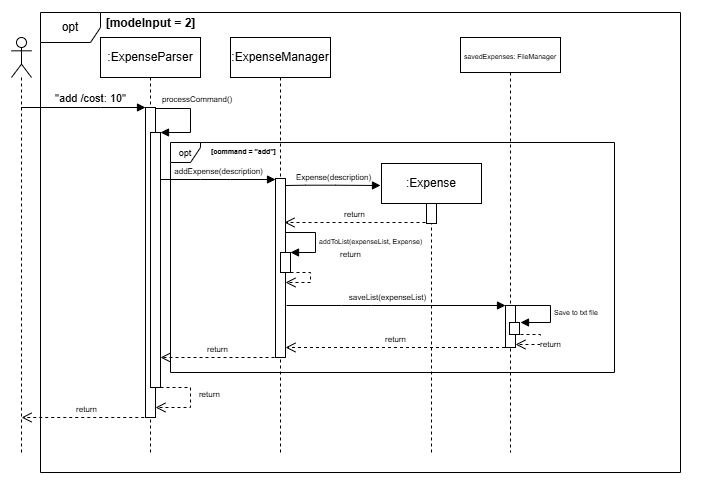

The diagram above was exported from draw.io. Its source (the exported page's mxGraphModel, read from the mxfile embedded in the PNG):
<mxGraphModel dx="1259" dy="655" grid="1" gridSize="10" guides="1" tooltips="1" connect="1" arrows="1" fold="1" page="1" pageScale="1" pageWidth="850" pageHeight="1100" background="#ffffff" math="0" shadow="0">
  <root>
    <mxCell id="0" />
    <mxCell id="1" parent="0" />
    <mxCell id="-VPXOLeV5VWgthICXCMM-1" value=":ExpenseParser" style="shape=umlLifeline;perimeter=lifelinePerimeter;whiteSpace=wrap;html=1;container=1;dropTarget=0;collapsible=0;recursiveResize=0;outlineConnect=0;portConstraint=eastwest;newEdgeStyle={&quot;curved&quot;:0,&quot;rounded&quot;:0};" parent="1" vertex="1">
      <mxGeometry x="170" y="115" width="100" height="415" as="geometry" />
    </mxCell>
    <mxCell id="-VPXOLeV5VWgthICXCMM-2" value="" style="html=1;points=[[0,0,0,0,5],[0,1,0,0,-5],[1,0,0,0,5],[1,1,0,0,-5]];perimeter=orthogonalPerimeter;outlineConnect=0;targetShapes=umlLifeline;portConstraint=eastwest;newEdgeStyle={&quot;curved&quot;:0,&quot;rounded&quot;:0};" parent="-VPXOLeV5VWgthICXCMM-1" vertex="1">
      <mxGeometry x="45" y="70" width="10" height="310" as="geometry" />
    </mxCell>
    <mxCell id="-VPXOLeV5VWgthICXCMM-3" value="" style="html=1;points=[[0,0,0,0,5],[0,1,0,0,-5],[1,0,0,0,5],[1,1,0,0,-5]];perimeter=orthogonalPerimeter;outlineConnect=0;targetShapes=umlLifeline;portConstraint=eastwest;newEdgeStyle={&quot;curved&quot;:0,&quot;rounded&quot;:0};" parent="-VPXOLeV5VWgthICXCMM-1" vertex="1">
      <mxGeometry x="50" y="95" width="10" height="255" as="geometry" />
    </mxCell>
    <mxCell id="-VPXOLeV5VWgthICXCMM-4" value="" style="shape=umlLifeline;perimeter=lifelinePerimeter;whiteSpace=wrap;html=1;container=1;dropTarget=0;collapsible=0;recursiveResize=0;outlineConnect=0;portConstraint=eastwest;newEdgeStyle={&quot;curved&quot;:0,&quot;rounded&quot;:0};participant=umlActor;" parent="1" vertex="1">
      <mxGeometry x="81" y="115" width="20" height="415" as="geometry" />
    </mxCell>
    <mxCell id="-VPXOLeV5VWgthICXCMM-5" value="&quot;add /cost: 10&quot;" style="html=1;verticalAlign=bottom;endArrow=block;curved=0;rounded=0;" parent="1" source="-VPXOLeV5VWgthICXCMM-4" target="-VPXOLeV5VWgthICXCMM-2" edge="1">
      <mxGeometry x="0.1124" width="80" relative="1" as="geometry">
        <mxPoint x="300" y="245" as="sourcePoint" />
        <mxPoint x="210" y="205" as="targetPoint" />
        <Array as="points">
          <mxPoint x="170" y="185" />
        </Array>
        <mxPoint as="offset" />
      </mxGeometry>
    </mxCell>
    <mxCell id="-VPXOLeV5VWgthICXCMM-6" value="opt" style="shape=umlFrame;whiteSpace=wrap;html=1;pointerEvents=0;" parent="1" vertex="1">
      <mxGeometry x="110" y="90" width="640" height="460" as="geometry" />
    </mxCell>
    <mxCell id="-VPXOLeV5VWgthICXCMM-7" value="[modeInput = 2]" style="text;align=center;fontStyle=1;verticalAlign=middle;spacingLeft=3;spacingRight=3;strokeColor=none;rotatable=0;points=[[0,0.5],[1,0.5]];portConstraint=eastwest;html=1;" parent="1" vertex="1">
      <mxGeometry x="185" y="93" width="70" height="16" as="geometry" />
    </mxCell>
    <mxCell id="-VPXOLeV5VWgthICXCMM-8" value="&lt;font style=&quot;font-size: 8px;&quot;&gt;processCommand()&lt;/font&gt;" style="html=1;align=left;spacingLeft=2;endArrow=block;rounded=0;edgeStyle=orthogonalEdgeStyle;curved=0;rounded=0;" parent="1" target="-VPXOLeV5VWgthICXCMM-3" edge="1">
      <mxGeometry x="-0.9412" y="10" relative="1" as="geometry">
        <mxPoint x="225" y="186" as="sourcePoint" />
        <Array as="points">
          <mxPoint x="260" y="186" />
          <mxPoint x="260" y="210" />
        </Array>
        <mxPoint x="240" y="215.96999999999997" as="targetPoint" />
        <mxPoint as="offset" />
      </mxGeometry>
    </mxCell>
    <mxCell id="-VPXOLeV5VWgthICXCMM-9" value=":ExpenseManager" style="shape=umlLifeline;perimeter=lifelinePerimeter;whiteSpace=wrap;html=1;container=1;dropTarget=0;collapsible=0;recursiveResize=0;outlineConnect=0;portConstraint=eastwest;newEdgeStyle={&quot;curved&quot;:0,&quot;rounded&quot;:0};" parent="1" vertex="1">
      <mxGeometry x="300" y="115" width="100" height="415" as="geometry" />
    </mxCell>
    <mxCell id="-VPXOLeV5VWgthICXCMM-10" value="" style="html=1;points=[[0,0,0,0,5],[0,1,0,0,-5],[1,0,0,0,5],[1,1,0,0,-5]];perimeter=orthogonalPerimeter;outlineConnect=0;targetShapes=umlLifeline;portConstraint=eastwest;newEdgeStyle={&quot;curved&quot;:0,&quot;rounded&quot;:0};" parent="-VPXOLeV5VWgthICXCMM-9" vertex="1">
      <mxGeometry x="45" y="141" width="10" height="179" as="geometry" />
    </mxCell>
    <mxCell id="-VPXOLeV5VWgthICXCMM-11" value="&lt;font style=&quot;font-size: 8px;&quot;&gt;addExpense(description)&lt;/font&gt;" style="html=1;verticalAlign=bottom;endArrow=block;curved=0;rounded=0;" parent="1" source="-VPXOLeV5VWgthICXCMM-3" target="-VPXOLeV5VWgthICXCMM-10" edge="1">
      <mxGeometry x="0.0014" width="80" relative="1" as="geometry">
        <mxPoint x="235" y="257" as="sourcePoint" />
        <mxPoint x="335" y="257" as="targetPoint" />
        <Array as="points">
          <mxPoint x="270" y="257" />
          <mxPoint x="300" y="257" />
        </Array>
        <mxPoint as="offset" />
      </mxGeometry>
    </mxCell>
    <mxCell id="-VPXOLeV5VWgthICXCMM-12" value="&lt;font style=&quot;font-size: 9px;&quot;&gt;opt&lt;/font&gt;" style="shape=umlFrame;whiteSpace=wrap;html=1;pointerEvents=0;width=30;height=20;" parent="1" vertex="1">
      <mxGeometry x="240" y="220" width="444" height="230" as="geometry" />
    </mxCell>
    <mxCell id="-VPXOLeV5VWgthICXCMM-13" value="&lt;font style=&quot;font-size: 7px;&quot;&gt;[command = &quot;add&quot;]&lt;/font&gt;" style="text;align=center;fontStyle=1;verticalAlign=middle;spacingLeft=3;spacingRight=3;strokeColor=none;rotatable=0;points=[[0,0.5],[1,0.5]];portConstraint=eastwest;html=1;" parent="1" vertex="1">
      <mxGeometry x="278" y="220" width="70" height="16" as="geometry" />
    </mxCell>
    <mxCell id="-VPXOLeV5VWgthICXCMM-14" value="&lt;font style=&quot;font-size: 8px;&quot;&gt;Expense(description)&lt;/font&gt;" style="html=1;verticalAlign=bottom;endArrow=block;curved=0;rounded=0;" parent="1" edge="1">
      <mxGeometry x="0.0014" width="80" relative="1" as="geometry">
        <mxPoint x="355" y="263" as="sourcePoint" />
        <mxPoint x="450" y="263" as="targetPoint" />
        <Array as="points">
          <mxPoint x="375" y="262.71000000000004" />
          <mxPoint x="405" y="262.71000000000004" />
        </Array>
        <mxPoint as="offset" />
      </mxGeometry>
    </mxCell>
    <mxCell id="-VPXOLeV5VWgthICXCMM-15" value=":Expense" style="shape=umlLifeline;perimeter=lifelinePerimeter;whiteSpace=wrap;html=1;container=1;dropTarget=0;collapsible=0;recursiveResize=0;outlineConnect=0;portConstraint=eastwest;newEdgeStyle={&quot;curved&quot;:0,&quot;rounded&quot;:0};" parent="1" vertex="1">
      <mxGeometry x="451" y="241" width="100" height="289" as="geometry" />
    </mxCell>
    <mxCell id="-VPXOLeV5VWgthICXCMM-16" value="" style="html=1;points=[[0,0,0,0,5],[0,1,0,0,-5],[1,0,0,0,5],[1,1,0,0,-5]];perimeter=orthogonalPerimeter;outlineConnect=0;targetShapes=umlLifeline;portConstraint=eastwest;newEdgeStyle={&quot;curved&quot;:0,&quot;rounded&quot;:0};" parent="-VPXOLeV5VWgthICXCMM-15" vertex="1">
      <mxGeometry x="45" y="40" width="10" height="20" as="geometry" />
    </mxCell>
    <mxCell id="-VPXOLeV5VWgthICXCMM-17" value="&lt;font style=&quot;font-size: 8px;&quot;&gt;return&lt;/font&gt;" style="html=1;verticalAlign=bottom;endArrow=open;dashed=1;endSize=8;curved=0;rounded=0;" parent="1" edge="1">
      <mxGeometry relative="1" as="geometry">
        <mxPoint x="354" y="300" as="targetPoint" />
        <mxPoint x="495" y="300" as="sourcePoint" />
      </mxGeometry>
    </mxCell>
    <mxCell id="-VPXOLeV5VWgthICXCMM-18" value="" style="html=1;points=[[0,0,0,0,5],[0,1,0,0,-5],[1,0,0,0,5],[1,1,0,0,-5]];perimeter=orthogonalPerimeter;outlineConnect=0;targetShapes=umlLifeline;portConstraint=eastwest;newEdgeStyle={&quot;curved&quot;:0,&quot;rounded&quot;:0};" parent="1" vertex="1">
      <mxGeometry x="350" y="330" width="10" height="20" as="geometry" />
    </mxCell>
    <mxCell id="-VPXOLeV5VWgthICXCMM-19" value="&lt;font style=&quot;font-size: 7px;&quot;&gt;addToList(expenseList, Expense)&lt;/font&gt;" style="html=1;align=left;spacingLeft=2;endArrow=block;rounded=0;edgeStyle=orthogonalEdgeStyle;curved=0;rounded=0;" parent="1" target="-VPXOLeV5VWgthICXCMM-18" edge="1">
      <mxGeometry x="0.0039" relative="1" as="geometry">
        <mxPoint x="355" y="310" as="sourcePoint" />
        <Array as="points">
          <mxPoint x="385" y="310" />
          <mxPoint x="385" y="330" />
        </Array>
        <mxPoint as="offset" />
      </mxGeometry>
    </mxCell>
    <mxCell id="-VPXOLeV5VWgthICXCMM-20" value="&lt;font style=&quot;font-size: 8px;&quot;&gt;return&lt;/font&gt;" style="html=1;verticalAlign=bottom;endArrow=open;dashed=1;endSize=8;curved=0;rounded=0;" parent="1" source="-VPXOLeV5VWgthICXCMM-18" target="-VPXOLeV5VWgthICXCMM-10" edge="1">
      <mxGeometry x="0.0909" y="-20" relative="1" as="geometry">
        <mxPoint x="360" y="380" as="targetPoint" />
        <mxPoint x="501" y="380" as="sourcePoint" />
        <Array as="points">
          <mxPoint x="380" y="350" />
          <mxPoint x="380" y="360" />
          <mxPoint x="370" y="360" />
        </Array>
        <mxPoint x="40" as="offset" />
      </mxGeometry>
    </mxCell>
    <mxCell id="-VPXOLeV5VWgthICXCMM-21" value="&lt;font style=&quot;font-size: 7px;&quot;&gt;savedExpenses: FileManager&lt;/font&gt;" style="shape=umlLifeline;perimeter=lifelinePerimeter;whiteSpace=wrap;html=1;container=1;dropTarget=0;collapsible=0;recursiveResize=0;outlineConnect=0;portConstraint=eastwest;newEdgeStyle={&quot;curved&quot;:0,&quot;rounded&quot;:0};size=35;" parent="1" vertex="1">
      <mxGeometry x="530" y="115" width="100" height="415" as="geometry" />
    </mxCell>
    <mxCell id="-VPXOLeV5VWgthICXCMM-22" value="" style="html=1;points=[[0,0,0,0,5],[0,1,0,0,-5],[1,0,0,0,5],[1,1,0,0,-5]];perimeter=orthogonalPerimeter;outlineConnect=0;targetShapes=umlLifeline;portConstraint=eastwest;newEdgeStyle={&quot;curved&quot;:0,&quot;rounded&quot;:0};" parent="-VPXOLeV5VWgthICXCMM-21" vertex="1">
      <mxGeometry x="45" y="268" width="10" height="42" as="geometry" />
    </mxCell>
    <mxCell id="-VPXOLeV5VWgthICXCMM-23" value="" style="html=1;points=[[0,0,0,0,5],[0,1,0,0,-5],[1,0,0,0,5],[1,1,0,0,-5]];perimeter=orthogonalPerimeter;outlineConnect=0;targetShapes=umlLifeline;portConstraint=eastwest;newEdgeStyle={&quot;curved&quot;:0,&quot;rounded&quot;:0};" parent="-VPXOLeV5VWgthICXCMM-21" vertex="1">
      <mxGeometry x="49" y="285" width="10" height="12" as="geometry" />
    </mxCell>
    <mxCell id="-VPXOLeV5VWgthICXCMM-24" value="&lt;font style=&quot;font-size: 8px;&quot;&gt;saveList(expenseList)&lt;/font&gt;" style="html=1;verticalAlign=bottom;endArrow=block;curved=0;rounded=0;" parent="1" target="-VPXOLeV5VWgthICXCMM-22" edge="1">
      <mxGeometry x="-0.0735" width="80" relative="1" as="geometry">
        <mxPoint x="356" y="383.00000000000006" as="sourcePoint" />
        <mxPoint x="570" y="383" as="targetPoint" />
        <Array as="points">
          <mxPoint x="411" y="383.00000000000006" />
          <mxPoint x="441" y="383.00000000000006" />
        </Array>
        <mxPoint as="offset" />
      </mxGeometry>
    </mxCell>
    <mxCell id="-VPXOLeV5VWgthICXCMM-25" value="&lt;span style=&quot;font-size: 7px;&quot;&gt;Save to txt file&lt;/span&gt;" style="html=1;align=left;spacingLeft=2;endArrow=block;rounded=0;edgeStyle=orthogonalEdgeStyle;curved=0;rounded=0;" parent="1" edge="1">
      <mxGeometry x="0.0039" relative="1" as="geometry">
        <mxPoint x="585" y="383" as="sourcePoint" />
        <Array as="points">
          <mxPoint x="620" y="383" />
          <mxPoint x="620" y="400" />
          <mxPoint x="590" y="400" />
        </Array>
        <mxPoint x="590" y="400" as="targetPoint" />
        <mxPoint as="offset" />
      </mxGeometry>
    </mxCell>
    <mxCell id="-VPXOLeV5VWgthICXCMM-26" value="&lt;font style=&quot;font-size: 8px;&quot;&gt;return&lt;/font&gt;" style="html=1;verticalAlign=bottom;endArrow=open;dashed=1;endSize=8;curved=0;rounded=0;" parent="1" edge="1">
      <mxGeometry x="0.0909" y="13" relative="1" as="geometry">
        <mxPoint x="585" y="422" as="targetPoint" />
        <mxPoint x="590" y="412" as="sourcePoint" />
        <Array as="points">
          <mxPoint x="610" y="412" />
          <mxPoint x="610" y="422" />
          <mxPoint x="600" y="422" />
        </Array>
        <mxPoint x="10" y="-5" as="offset" />
      </mxGeometry>
    </mxCell>
    <mxCell id="-VPXOLeV5VWgthICXCMM-27" value="&lt;font style=&quot;font-size: 8px;&quot;&gt;return&lt;/font&gt;" style="html=1;verticalAlign=bottom;endArrow=open;dashed=1;endSize=8;curved=0;rounded=0;" parent="1" target="-VPXOLeV5VWgthICXCMM-10" edge="1">
      <mxGeometry relative="1" as="geometry">
        <mxPoint x="365" y="425" as="targetPoint" />
        <mxPoint x="574.5" y="425" as="sourcePoint" />
      </mxGeometry>
    </mxCell>
    <mxCell id="-VPXOLeV5VWgthICXCMM-28" value="&lt;font style=&quot;font-size: 8px;&quot;&gt;return&lt;/font&gt;" style="html=1;verticalAlign=bottom;endArrow=open;dashed=1;endSize=8;curved=0;rounded=0;" parent="1" edge="1">
      <mxGeometry relative="1" as="geometry">
        <mxPoint x="230" y="435" as="targetPoint" />
        <mxPoint x="344" y="435" as="sourcePoint" />
      </mxGeometry>
    </mxCell>
    <mxCell id="-VPXOLeV5VWgthICXCMM-29" value="&lt;font style=&quot;font-size: 8px;&quot;&gt;return&amp;nbsp;&lt;/font&gt;" style="html=1;verticalAlign=bottom;endArrow=open;dashed=1;endSize=8;curved=0;rounded=0;" parent="1" edge="1">
      <mxGeometry x="0.0588" y="20" relative="1" as="geometry">
        <mxPoint x="225" y="485" as="targetPoint" />
        <mxPoint x="230" y="465" as="sourcePoint" />
        <Array as="points">
          <mxPoint x="260" y="465" />
          <mxPoint x="260" y="485" />
        </Array>
        <mxPoint as="offset" />
      </mxGeometry>
    </mxCell>
    <mxCell id="-VPXOLeV5VWgthICXCMM-30" value="&lt;font style=&quot;font-size: 8px;&quot;&gt;return&lt;/font&gt;" style="html=1;verticalAlign=bottom;endArrow=open;dashed=1;endSize=8;curved=0;rounded=0;" parent="1" edge="1">
      <mxGeometry relative="1" as="geometry">
        <mxPoint x="91.06521739130437" y="495" as="targetPoint" />
        <mxPoint x="219.75" y="495" as="sourcePoint" />
      </mxGeometry>
    </mxCell>
    <mxCell id="-VPXOLeV5VWgthICXCMM-31" value="" style="rounded=0;whiteSpace=wrap;html=1;opacity=0;" parent="1" vertex="1">
      <mxGeometry x="70" y="78" width="700" height="489" as="geometry" />
    </mxCell>
  </root>
</mxGraphModel>